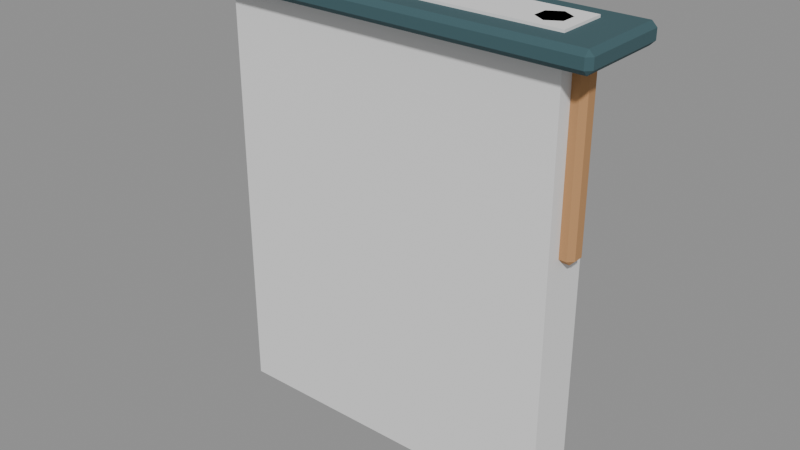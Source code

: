 # Source: signboard.blend  (saved by Blender 5.2.45; exported with 4.5.12 LTS)
import bpy
from mathutils import Matrix  # noqa: F401  (used for matrix-valued properties, if any)

bpy.ops.wm.read_factory_settings(use_empty=True)
scene = bpy.context.scene
scene.name = 'Scene'

# ---- materials (node trees are filled in below, after node groups)
mat_vk_wood_dark = bpy.data.materials.new('VK_wood_dark')
mat_vk_wood_dark.diffuse_color = (0.09531, 0.03955, 0.02029, 1.0)
mat_vk_wood_light = bpy.data.materials.new('VK_wood_light')
mat_vk_wood_light.diffuse_color = (0.4851, 0.2582, 0.1119, 1.0)
mat_vk_paper = bpy.data.materials.new('VK_paper')
mat_vk_paper.diffuse_color = (0.8632, 0.7682, 0.5395, 1.0)
mat_vk_ink = bpy.data.materials.new('VK_ink')
mat_vk_ink.diffuse_color = (0.01096, 0.01229, 0.016, 1.0)
mat_vk_roof = bpy.data.materials.new('VK_roof')
mat_vk_roof.diffuse_color = (0.04374, 0.1022, 0.117, 1.0)

# ---- material node trees
mat_vk_wood_dark.use_nodes = True; mat_vk_wood_dark.node_tree.nodes.clear()
_N = mat_vk_wood_dark.node_tree.nodes; _L = mat_vk_wood_dark.node_tree.links
n0 = _N.new('ShaderNodeBsdfPrincipled'); n0.name = 'Principled BSDF'; n0.location = (-200, 100)
n0.inputs[0].default_value = (0.09531, 0.03955, 0.02029, 1.0)
n0.inputs[2].default_value = 0.9
n0.inputs[10].default_value = 0.005
n1 = _N.new('ShaderNodeOutputMaterial'); n1.name = 'Material Output'; n1.location = (200, 100)
_L.new(n0.outputs[0], n1.inputs[0])
n1.is_active_output = True
mat_vk_wood_light.use_nodes = True; mat_vk_wood_light.node_tree.nodes.clear()
_N = mat_vk_wood_light.node_tree.nodes; _L = mat_vk_wood_light.node_tree.links
n0 = _N.new('ShaderNodeBsdfPrincipled'); n0.name = 'Principled BSDF'; n0.location = (-200, 100)
n0.inputs[0].default_value = (0.4851, 0.2582, 0.1119, 1.0)
n0.inputs[2].default_value = 0.9
n0.inputs[10].default_value = 0.005
n1 = _N.new('ShaderNodeOutputMaterial'); n1.name = 'Material Output'; n1.location = (200, 100)
_L.new(n0.outputs[0], n1.inputs[0])
n1.is_active_output = True
mat_vk_paper.use_nodes = True; mat_vk_paper.node_tree.nodes.clear()
_N = mat_vk_paper.node_tree.nodes; _L = mat_vk_paper.node_tree.links
n0 = _N.new('ShaderNodeBsdfPrincipled'); n0.name = 'Principled BSDF'; n0.location = (-200, 100)
n0.inputs[0].default_value = (0.8632, 0.7682, 0.5395, 1.0)
n0.inputs[2].default_value = 0.9
n0.inputs[10].default_value = 0.005
n1 = _N.new('ShaderNodeOutputMaterial'); n1.name = 'Material Output'; n1.location = (200, 100)
_L.new(n0.outputs[0], n1.inputs[0])
n1.is_active_output = True
mat_vk_ink.use_nodes = True; mat_vk_ink.node_tree.nodes.clear()
_N = mat_vk_ink.node_tree.nodes; _L = mat_vk_ink.node_tree.links
n0 = _N.new('ShaderNodeBsdfPrincipled'); n0.name = 'Principled BSDF'; n0.location = (-200, 100)
n0.inputs[0].default_value = (0.01096, 0.01229, 0.016, 1.0)
n0.inputs[2].default_value = 0.9
n0.inputs[10].default_value = 0.005
n1 = _N.new('ShaderNodeOutputMaterial'); n1.name = 'Material Output'; n1.location = (200, 100)
_L.new(n0.outputs[0], n1.inputs[0])
n1.is_active_output = True
mat_vk_roof.use_nodes = True; mat_vk_roof.node_tree.nodes.clear()
_N = mat_vk_roof.node_tree.nodes; _L = mat_vk_roof.node_tree.links
n0 = _N.new('ShaderNodeBsdfPrincipled'); n0.name = 'Principled BSDF'; n0.location = (-200, 100)
n0.inputs[0].default_value = (0.04374, 0.1022, 0.117, 1.0)
n0.inputs[2].default_value = 0.9
n0.inputs[10].default_value = 0.005
n1 = _N.new('ShaderNodeOutputMaterial'); n1.name = 'Material Output'; n1.location = (200, 100)
_L.new(n0.outputs[0], n1.inputs[0])
n1.is_active_output = True

# ---- meshes
me_sign = bpy.data.meshes.new('Sign')
me_sign.from_pydata([(0.65, 0.04, 1.6), (0.65, 0.04, 1.1), (-0.6, 0.06, 0.0), (-0.6, 0.06, 1.8), (-0.548, 0.03, 0.0), (-0.548, 0.03, 1.8), (-0.548, -0.03, 0.0), (-0.548, -0.03, 1.8), (-0.6, -0.06, 0.0), (-0.6, -0.06, 1.8), (-0.652, -0.03, 0.0), (-0.652, -0.03, 1.8), (-0.652, 0.03, 0.0), (-0.652, 0.03, 1.8), (0.6, 0.06, 0.0), (0.6, 0.06, 1.8), (0.652, 0.03, 0.0), (0.652, 0.03, 1.8), (0.652, -0.03, 0.0), (0.652, -0.03, 1.8), (0.6, -0.06, 0.0), (0.6, -0.06, 1.8), (0.548, -0.03, 0.0), (0.548, -0.03, 1.8), (0.548, 0.03, 0.0), (0.548, 0.03, 1.8), (0.65, -0.06, 1.6), (0.65, -0.06, 1.1), (-0.65, 0.04, 1.6), (-0.65, 0.04, 1.1), (-0.65, -0.06, 1.6), (-0.65, -0.06, 1.1), (-0.73, -0.02, 1.0), (-0.73, -0.04, 1.02), (-0.75, -0.02, 1.02), (-0.73, -0.04, 1.68), (-0.73, -0.02, 1.7), (-0.75, -0.02, 1.68), (-0.73, 0.02, 1.0), (-0.75, 0.02, 1.02), (-0.73, 0.04, 1.02), (-0.73, 0.02, 1.7), (-0.73, 0.04, 1.68), (-0.75, 0.02, 1.68), (0.73, -0.02, 1.0), (0.75, -0.02, 1.02), (0.73, -0.04, 1.02), (0.73, -0.02, 1.7), (0.73, -0.04, 1.68), (0.75, -0.02, 1.68), (0.73, 0.02, 1.0), (0.73, 0.04, 1.02), (0.75, 0.02, 1.02), (0.73, 0.02, 1.7), (0.75, 0.02, 1.68), (0.73, 0.04, 1.68), (-0.39, -0.075, 1.2), (-0.39, -0.075, 1.5), (-0.39, 0.035, 1.2), (-0.39, 0.035, 1.5), (-0.31, -0.075, 1.2), (-0.31, -0.075, 1.5), (-0.31, 0.035, 1.2), (-0.31, 0.035, 1.5), (-0.04, -0.075, 1.2), (-0.04, -0.075, 1.5), (-0.04, 0.035, 1.2), (-0.04, 0.035, 1.5), (0.04, -0.075, 1.2), (0.04, -0.075, 1.5), (0.04, 0.035, 1.2), (0.04, 0.035, 1.5), (0.31, -0.075, 1.2), (0.31, -0.075, 1.5), (0.31, 0.035, 1.2), (0.31, 0.035, 1.5), (0.39, -0.075, 1.2), (0.39, -0.075, 1.5), (0.39, 0.035, 1.2), (0.39, 0.035, 1.5), (-0.83, -0.18, 1.71), (-0.83, -0.2, 1.73), (-0.85, -0.18, 1.73), (-0.83, -0.2, 1.77), (-0.83, -0.18, 1.79), (-0.85, -0.18, 1.77), (-0.83, 0.18, 1.71), (-0.85, 0.18, 1.73), (-0.83, 0.2, 1.73), (-0.83, 0.18, 1.79), (-0.83, 0.2, 1.77), (-0.85, 0.18, 1.77), (0.83, -0.18, 1.71), (0.85, -0.18, 1.73), (0.83, -0.2, 1.73), (0.83, -0.18, 1.79), (0.83, -0.2, 1.77), (0.85, -0.18, 1.77), (0.83, 0.18, 1.71), (0.83, 0.2, 1.73), (0.85, 0.18, 1.73), (0.83, 0.18, 1.79), (0.85, 0.18, 1.77), (0.83, 0.2, 1.77)], [], [(32, 33, 34), (31, 30, 28, 29), (2, 3, 5, 4), (0, 28, 30, 26), (44, 45, 46), (4, 5, 7, 6), (1, 0, 26, 27), (14, 15, 17, 16), (6, 7, 9, 8), (35, 36, 37), (29, 1, 27, 31), (8, 9, 11, 10), (5, 3, 13, 11, 9, 7), (41, 42, 43), (10, 11, 13, 12), (18, 19, 21, 20), (16, 17, 19, 18), (12, 13, 3, 2), (2, 4, 6, 8, 10, 12), (20, 21, 23, 22), (19, 17, 15, 25, 23, 21), (29, 28, 0, 1), (22, 23, 25, 24), (38, 39, 40), (27, 26, 30, 31), (24, 25, 15, 14), (20, 22, 24, 14, 16, 18), (47, 48, 49), (50, 51, 52), (53, 54, 55), (42, 40, 39, 43), (50, 38, 40, 51), (41, 53, 55, 42), (48, 46, 45, 49), (32, 44, 46, 33), (47, 36, 35, 48), (53, 47, 49, 54), (36, 41, 43, 37), (44, 50, 52, 45), (33, 35, 37, 34), (54, 52, 51, 55), (38, 32, 34, 39), (38, 50, 44, 32), (34, 37, 43, 39), (46, 48, 35, 33), (53, 41, 36, 47), (40, 42, 55, 51), (52, 54, 49, 45), (56, 57, 59, 58), (58, 59, 63, 62), (62, 63, 61, 60), (60, 61, 57, 56), (58, 62, 60, 56), (63, 59, 57, 61), (64, 65, 67, 66), (66, 67, 71, 70), (70, 71, 69, 68), (68, 69, 65, 64), (66, 70, 68, 64), (71, 67, 65, 69), (72, 73, 75, 74), (74, 75, 79, 78), (78, 79, 77, 76), (76, 77, 73, 72), (74, 78, 76, 72), (79, 75, 73, 77), (80, 81, 82), (83, 84, 85), (86, 87, 88), (89, 90, 91), (92, 93, 94), (95, 96, 97), (98, 99, 100), (101, 102, 103), (86, 80, 82, 87), (81, 83, 85, 82), (84, 89, 91, 85), (90, 88, 87, 91), (98, 86, 88, 99), (89, 101, 103, 90), (102, 100, 99, 103), (92, 98, 100, 93), (101, 95, 97, 102), (96, 94, 93, 97), (80, 92, 94, 81), (95, 84, 83, 96), (86, 98, 92, 80), (82, 85, 91, 87), (94, 96, 83, 81), (101, 89, 84, 95), (88, 90, 103, 99), (100, 102, 97, 93)])
me_sign.polygons.foreach_set('use_smooth', [1, 0, 1, 0, 1, 1, 0, 1, 1, 1, 0, 1, 1, 1, 1, 1, 1, 1, 1, 1, 1, 0, 1, 1, 0, 1, 1, 1, 1, 1, 1, 1, 1, 1, 1, 1, 1, 1, 1, 1, 1, 1, 1, 1, 1, 1, 1, 1, 0, 0, 0, 0, 0, 0, 0, 0, 0, 0, 0, 0, 0, 0, 0, 0, 0, 0, 1, 1, 1, 1, 1, 1, 1, 1, 1, 1, 1, 1, 1, 1, 1, 1, 1, 1, 1, 1, 1, 1, 1, 1, 1, 1])
me_sign.polygons.foreach_set('material_index', [1, 2, 0, 2, 1, 0, 2, 0, 0, 1, 2, 0, 0, 1, 0, 0, 0, 0, 0, 0, 0, 2, 0, 1, 2, 0, 0, 1, 1, 1, 1, 1, 1, 1, 1, 1, 1, 1, 1, 1, 1, 1, 1, 1, 1, 1, 1, 1, 3, 3, 3, 3, 3, 3, 3, 3, 3, 3, 3, 3, 3, 3, 3, 3, 3, 3, 4, 4, 4, 4, 4, 4, 4, 4, 4, 4, 4, 4, 4, 4, 4, 4, 4, 4, 4, 4, 4, 4, 4, 4, 4, 4])
_k = set([(2, 3), (2, 4), (2, 12), (3, 5), (3, 13), (4, 5), (4, 6), (5, 7), (6, 7), (6, 8), (7, 9), (8, 9), (8, 10), (9, 11), (10, 11), (10, 12), (11, 13), (12, 13), (14, 15), (14, 16), (14, 24), (15, 17), (15, 25), (16, 17), (16, 18), (17, 19), (18, 19), (18, 20), (19, 21), (20, 21), (20, 22), (21, 23), (22, 23), (22, 24), (23, 25), (24, 25), (32, 33), (32, 34), (32, 38), (32, 44), (33, 34), (33, 35), (33, 46), (34, 37), (34, 39), (35, 36), (35, 37), (35, 48), (36, 37), (36, 41), (36, 47), (37, 43), (38, 39), (38, 40), (38, 50), (39, 40), (39, 43), (40, 42), (40, 51), (41, 42), (41, 43), (41, 53), (42, 43), (42, 55), (44, 45), (44, 46), (44, 50), (45, 46), (45, 49), (45, 52), (46, 48), (47, 48), (47, 49), (47, 53), (48, 49), (49, 54), (50, 51), (50, 52), (51, 52), (51, 55), (52, 54), (53, 54), (53, 55), (54, 55), (80, 81), (80, 82), (80, 86), (80, 92), (81, 82), (81, 83), (81, 94), (82, 85), (82, 87), (83, 84), (83, 85), (83, 96), (84, 85), (84, 89), (84, 95), (85, 91), (86, 87), (86, 88), (86, 98), (87, 88), (87, 91), (88, 90), (88, 99), (89, 90), (89, 91), (89, 101), (90, 91), (90, 103), (92, 93), (92, 94), (92, 98), (93, 94), (93, 97), (93, 100), (94, 96), (95, 96), (95, 97), (95, 101), (96, 97), (97, 102), (98, 99), (98, 100), (99, 100), (99, 103), (100, 102), (101, 102), (101, 103), (102, 103)])
me_sign.attributes.new('sharp_edge', 'BOOLEAN', 'EDGE').data.foreach_set('value', [ (min(e.vertices), max(e.vertices)) in _k for e in me_sign.edges])
_uv = me_sign.uv_layers.new(name='Float2')
_uv.uv.foreach_set('vector', [-0.02, 1.0, -0.04, 1.02, -0.02, 1.02, -0.06, 1.1, -0.06, 1.6, 0.04, 1.6, 0.04, 1.1, -0.6, 0.0, -0.6, 1.8, -0.548, 1.8, -0.548, 0.0, 0.65, 0.04, -0.65, 0.04, -0.65, -0.06, 0.65, -0.06, -0.02, 1.0, -0.02, 1.02, -0.04, 1.02, 0.03, 0.0, 0.03, 1.8, -0.03, 1.8, -0.03, 0.0, 0.04, 1.1, 0.04, 1.6, -0.06, 1.6, -0.06, 1.1, 0.6, 0.0, 0.6, 1.8, 0.652, 1.8, 0.652, 0.0, -0.548, 0.0, -0.548, 1.8, -0.6, 1.8, -0.6, 0.0, -0.04, 1.68, -0.02, 1.7, -0.02, 1.68, -0.65, 0.04, 0.65, 0.04, 0.65, -0.06, -0.65, -0.06, -0.6, 0.0, -0.6, 1.8, -0.652, 1.8, -0.652, 0.0, -0.548, 0.03, -0.6, 0.06, -0.652, 0.03, -0.652, -0.03, -0.6, -0.06, -0.548, -0.03, 0.02, 1.7, 0.04, 1.68, 0.02, 1.68, -0.03, 0.0, -0.03, 1.8, 0.03, 1.8, 0.03, 0.0, 0.652, 0.0, 0.652, 1.8, 0.6, 1.8, 0.6, 0.0, 0.03, 0.0, 0.03, 1.8, -0.03, 1.8, -0.03, 0.0, -0.652, 0.0, -0.652, 1.8, -0.6, 1.8, -0.6, 0.0, -0.6, 0.06, -0.548, 0.03, -0.548, -0.03, -0.6, -0.06, -0.652, -0.03, -0.652, 0.03, 0.6, 0.0, 0.6, 1.8, 0.548, 1.8, 0.548, 0.0, 0.652, -0.03, 0.652, 0.03, 0.6, 0.06, 0.548, 0.03, 0.548, -0.03, 0.6, -0.06, -0.65, 1.1, -0.65, 1.6, 0.65, 1.6, 0.65, 1.1, -0.03, 0.0, -0.03, 1.8, 0.03, 1.8, 0.03, 0.0, 0.02, 1.0, 0.02, 1.02, 0.04, 1.02, 0.65, 1.1, 0.65, 1.6, -0.65, 1.6, -0.65, 1.1, 0.548, 0.0, 0.548, 1.8, 0.6, 1.8, 0.6, 0.0, 0.6, -0.06, 0.548, -0.03, 0.548, 0.03, 0.6, 0.06, 0.652, 0.03, 0.652, -0.03, -0.02, 1.7, -0.04, 1.68, -0.02, 1.68, 0.02, 1.0, 0.04, 1.02, 0.02, 1.02, 0.02, 1.7, 0.02, 1.68, 0.04, 1.68, 0.04, 1.68, 0.04, 1.02, 0.02, 1.02, 0.02, 1.68, 0.73, 0.02, -0.73, 0.02, -0.73, 0.04, 0.73, 0.04, -0.73, 0.02, 0.73, 0.02, 0.73, 0.04, -0.73, 0.04, -0.04, 1.68, -0.04, 1.02, -0.02, 1.02, -0.02, 1.68, -0.73, -0.02, 0.73, -0.02, 0.73, -0.04, -0.73, -0.04, 0.73, -0.02, -0.73, -0.02, -0.73, -0.04, 0.73, -0.04, 0.02, 1.7, -0.02, 1.7, -0.02, 1.68, 0.02, 1.68, -0.02, 1.7, 0.02, 1.7, 0.02, 1.68, -0.02, 1.68, -0.02, 1.0, 0.02, 1.0, 0.02, 1.02, -0.02, 1.02, -0.04, 1.02, -0.04, 1.68, -0.02, 1.68, -0.02, 1.02, 0.02, 1.68, 0.02, 1.02, 0.04, 1.02, 0.04, 1.68, 0.02, 1.0, -0.02, 1.0, -0.02, 1.02, 0.02, 1.02, -0.73, 0.02, 0.73, 0.02, 0.73, -0.02, -0.73, -0.02, -0.02, 1.02, -0.02, 1.68, 0.02, 1.68, 0.02, 1.02, 0.73, 1.02, 0.73, 1.68, -0.73, 1.68, -0.73, 1.02, 0.73, 0.02, -0.73, 0.02, -0.73, -0.02, 0.73, -0.02, -0.73, 1.02, -0.73, 1.68, 0.73, 1.68, 0.73, 1.02, 0.02, 1.02, 0.02, 1.68, -0.02, 1.68, -0.02, 1.02, -0.075, 1.2, -0.075, 1.5, 0.035, 1.5, 0.035, 1.2, -0.39, 1.2, -0.39, 1.5, -0.31, 1.5, -0.31, 1.2, 0.035, 1.2, 0.035, 1.5, -0.075, 1.5, -0.075, 1.2, -0.31, 1.2, -0.31, 1.5, -0.39, 1.5, -0.39, 1.2, -0.39, 0.035, -0.31, 0.035, -0.31, -0.075, -0.39, -0.075, -0.31, 0.035, -0.39, 0.035, -0.39, -0.075, -0.31, -0.075, -0.075, 1.2, -0.075, 1.5, 0.035, 1.5, 0.035, 1.2, -0.04, 1.2, -0.04, 1.5, 0.04, 1.5, 0.04, 1.2, 0.035, 1.2, 0.035, 1.5, -0.075, 1.5, -0.075, 1.2, 0.04, 1.2, 0.04, 1.5, -0.04, 1.5, -0.04, 1.2, -0.04, 0.035, 0.04, 0.035, 0.04, -0.075, -0.04, -0.075, 0.04, 0.035, -0.04, 0.035, -0.04, -0.075, 0.04, -0.075, -0.075, 1.2, -0.075, 1.5, 0.035, 1.5, 0.035, 1.2, 0.31, 1.2, 0.31, 1.5, 0.39, 1.5, 0.39, 1.2, 0.035, 1.2, 0.035, 1.5, -0.075, 1.5, -0.075, 1.2, 0.39, 1.2, 0.39, 1.5, 0.31, 1.5, 0.31, 1.2, 0.31, 0.035, 0.39, 0.035, 0.39, -0.075, 0.31, -0.075, 0.39, 0.035, 0.31, 0.035, 0.31, -0.075, 0.39, -0.075, -0.18, 1.71, -0.2, 1.73, -0.18, 1.73, -0.2, 1.77, -0.18, 1.79, -0.18, 1.77, 0.18, 1.71, 0.18, 1.73, 0.2, 1.73, 0.18, 1.79, 0.2, 1.77, 0.18, 1.77, -0.18, 1.71, -0.18, 1.73, -0.2, 1.73, -0.18, 1.79, -0.2, 1.77, -0.18, 1.77, 0.18, 1.71, 0.2, 1.73, 0.18, 1.73, 0.18, 1.79, 0.18, 1.77, 0.2, 1.77, 0.18, 1.71, -0.18, 1.71, -0.18, 1.73, 0.18, 1.73, -0.2, 1.73, -0.2, 1.77, -0.18, 1.77, -0.18, 1.73, -0.18, 1.79, 0.18, 1.79, 0.18, 1.77, -0.18, 1.77, 0.2, 1.77, 0.2, 1.73, 0.18, 1.73, 0.18, 1.77, 0.83, 0.18, -0.83, 0.18, -0.83, 0.2, 0.83, 0.2, -0.83, 0.18, 0.83, 0.18, 0.83, 0.2, -0.83, 0.2, 0.18, 1.77, 0.18, 1.73, 0.2, 1.73, 0.2, 1.77, -0.18, 1.71, 0.18, 1.71, 0.18, 1.73, -0.18, 1.73, 0.18, 1.79, -0.18, 1.79, -0.18, 1.77, 0.18, 1.77, -0.2, 1.77, -0.2, 1.73, -0.18, 1.73, -0.18, 1.77, -0.83, -0.18, 0.83, -0.18, 0.83, -0.2, -0.83, -0.2, 0.83, -0.18, -0.83, -0.18, -0.83, -0.2, 0.83, -0.2, -0.83, 0.18, 0.83, 0.18, 0.83, -0.18, -0.83, -0.18, -0.18, 1.73, -0.18, 1.77, 0.18, 1.77, 0.18, 1.73, 0.83, 1.73, 0.83, 1.77, -0.83, 1.77, -0.83, 1.73, 0.83, 0.18, -0.83, 0.18, -0.83, -0.18, 0.83, -0.18, -0.83, 1.73, -0.83, 1.77, 0.83, 1.77, 0.83, 1.73, 0.18, 1.73, 0.18, 1.77, -0.18, 1.77, -0.18, 1.73])
me_sign.materials.append(mat_vk_wood_dark)
me_sign.materials.append(mat_vk_wood_light)
me_sign.materials.append(mat_vk_paper)
me_sign.materials.append(mat_vk_ink)
me_sign.materials.append(mat_vk_roof)
me_sign.update()
me_body_convcolonly = bpy.data.meshes.new('Body-convcolonly')
me_body_convcolonly.from_pydata([(-0.7, -0.1, 0.0), (-0.7, -0.1, 1.8), (-0.7, 0.1, 0.0), (-0.7, 0.1, 1.8), (0.7, -0.1, 0.0), (0.7, -0.1, 1.8), (0.7, 0.1, 0.0), (0.7, 0.1, 1.8)], [], [(0, 1, 3, 2), (2, 3, 7, 6), (6, 7, 5, 4), (4, 5, 1, 0), (2, 6, 4, 0), (7, 3, 1, 5)])
_uv = me_body_convcolonly.uv_layers.new(name='Float2')
_uv.uv.foreach_set('vector', [-0.1, 0.0, -0.1, 1.8, 0.1, 1.8, 0.1, 0.0, -0.7, 0.0, -0.7, 1.8, 0.7, 1.8, 0.7, 0.0, 0.1, 0.0, 0.1, 1.8, -0.1, 1.8, -0.1, 0.0, 0.7, 0.0, 0.7, 1.8, -0.7, 1.8, -0.7, 0.0, -0.7, 0.1, 0.7, 0.1, 0.7, -0.1, -0.7, -0.1, 0.7, 0.1, -0.7, 0.1, -0.7, -0.1, 0.7, -0.1])
me_body_convcolonly.update()

# ---- objects
ob_sign = bpy.data.objects.new('Sign', me_sign)
ob_body_convcolonly = bpy.data.objects.new('Body-convcolonly', me_body_convcolonly)

# ---- transforms, parenting, visibility, modifiers, constraints
ob_sign.location = (0.0, 0.0, 0.0)
ob_body_convcolonly.location = (0.0, 0.0, 0.0)

# ---- collection membership
scene.collection.objects.link(ob_sign)
scene.collection.objects.link(ob_body_convcolonly)

# ---- scene / render settings (as saved in the file)
scene.frame_start = 1; scene.frame_end = 250; scene.frame_set(1)
scene.render.engine = 'BLENDER_EEVEE_NEXT'
scene.render.fps = 30
scene.render.bake_bias = 0.0
scene.render.bake_samples = 0
scene.render.compositor_device = 'GPU'
scene.eevee.use_volume_custom_range = False
scene.eevee.fast_gi_thickness_near = 0.1
scene.eevee.fast_gi_thickness_far = 0.0
scene.eevee.ray_tracing_options.screen_trace_thickness = 0.1
bpy.context.view_layer.update()

# ---- added for rendering (the .blend has no active camera and no usable light): camera, sun + grey world if the file has none
cam_auto = bpy.data.cameras.new('AutoCamera')
cam_auto.lens = 50.0
cam_auto.sensor_width = 36.0
cam_auto.clip_end = 1000.0
ob_auto_camera = bpy.data.objects.new('AutoCamera', cam_auto)
scene.collection.objects.link(ob_auto_camera)
ob_auto_camera.location = (2.32045, -2.78454, 2.75636)
ob_auto_camera.rotation_euler = (1.09748, -7.21219e-08, 0.694738)
scene.camera = ob_auto_camera
light_auto_sun = bpy.data.lights.new('AutoSun', 'SUN')
light_auto_sun.energy = 3.0
light_auto_sun.angle = 0.0523599
ob_auto_sun = bpy.data.objects.new('AutoSun', light_auto_sun)
scene.collection.objects.link(ob_auto_sun)
ob_auto_sun.rotation_euler = (0.872665, 0.174533, 0.523599)
if scene.world is None:
    world_auto = bpy.data.worlds.new('AutoWorld')
    world_auto.color = (0.3, 0.3, 0.3)
    scene.world = world_auto
bpy.context.view_layer.update()
